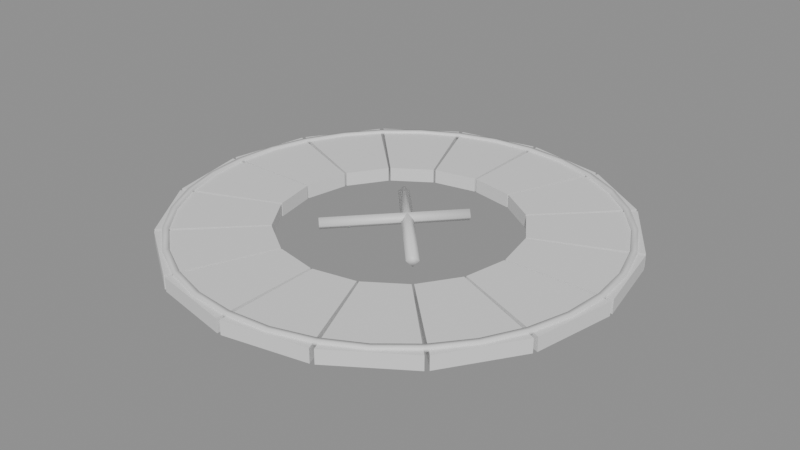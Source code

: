# Source: source.blend  (saved by Blender 5.2.45; exported with 4.5.12 LTS)
import bpy
from mathutils import Matrix  # noqa: F401  (used for matrix-valued properties, if any)

bpy.ops.wm.read_factory_settings(use_empty=True)
scene = bpy.context.scene
scene.name = 'Scene'

# ---- materials (node trees are filled in below, after node groups)
mat_worn_limestone_coping = bpy.data.materials.new('Worn limestone coping')
mat_worn_limestone_coping.diffuse_color = (0.49, 0.465, 0.4, 1.0)
mat_warm_soot_weathered_masonry = bpy.data.materials.new('Warm soot weathered masonry')
mat_warm_soot_weathered_masonry.diffuse_color = (0.39, 0.37, 0.325, 1.0)
mat_cinderworks_copper = bpy.data.materials.new('Cinderworks copper')
mat_cinderworks_copper.diffuse_color = (0.53, 0.31, 0.16, 1.0)
mat_cinderworks_iron = bpy.data.materials.new('Cinderworks iron')
mat_cinderworks_iron.diffuse_color = (0.23, 0.27, 0.28, 1.0)

# ---- material node trees
mat_worn_limestone_coping.use_nodes = True; mat_worn_limestone_coping.node_tree.nodes.clear()
_N = mat_worn_limestone_coping.node_tree.nodes; _L = mat_worn_limestone_coping.node_tree.links
n0 = _N.new('ShaderNodeBsdfPrincipled'); n0.name = 'Principled BSDF'; n0.location = (-200, 100)
n0.inputs[10].default_value = 0.005
n1 = _N.new('ShaderNodeOutputMaterial'); n1.name = 'Material Output'; n1.location = (200, 100)
_L.new(n0.outputs[0], n1.inputs[0])
n1.is_active_output = True
mat_warm_soot_weathered_masonry.use_nodes = True; mat_warm_soot_weathered_masonry.node_tree.nodes.clear()
_N = mat_warm_soot_weathered_masonry.node_tree.nodes; _L = mat_warm_soot_weathered_masonry.node_tree.links
n0 = _N.new('ShaderNodeBsdfPrincipled'); n0.name = 'Principled BSDF'; n0.location = (-200, 100)
n0.inputs[10].default_value = 0.005
n1 = _N.new('ShaderNodeOutputMaterial'); n1.name = 'Material Output'; n1.location = (200, 100)
_L.new(n0.outputs[0], n1.inputs[0])
n1.is_active_output = True
mat_cinderworks_copper.use_nodes = True; mat_cinderworks_copper.node_tree.nodes.clear()
_N = mat_cinderworks_copper.node_tree.nodes; _L = mat_cinderworks_copper.node_tree.links
n0 = _N.new('ShaderNodeBsdfPrincipled'); n0.name = 'Principled BSDF'; n0.location = (-200, 100)
n0.inputs[10].default_value = 0.005
n1 = _N.new('ShaderNodeOutputMaterial'); n1.name = 'Material Output'; n1.location = (200, 100)
_L.new(n0.outputs[0], n1.inputs[0])
n1.is_active_output = True
mat_cinderworks_iron.use_nodes = True; mat_cinderworks_iron.node_tree.nodes.clear()
_N = mat_cinderworks_iron.node_tree.nodes; _L = mat_cinderworks_iron.node_tree.links
n0 = _N.new('ShaderNodeBsdfPrincipled'); n0.name = 'Principled BSDF'; n0.location = (-200, 100)
n0.inputs[10].default_value = 0.005
n1 = _N.new('ShaderNodeOutputMaterial'); n1.name = 'Material Output'; n1.location = (200, 100)
_L.new(n0.outputs[0], n1.inputs[0])
n1.is_active_output = True

# ---- meshes
me_radial_worn_floor_voussoir = bpy.data.meshes.new('radial worn floor voussoir')
me_radial_worn_floor_voussoir.from_pydata([(59.0, 0.531, -3.0), (112.0, 1.008, -3.0), (54.71, 22.09, -3.0), (103.9, 41.93, -3.0), (59.0, 0.531, 4.0), (112.0, 1.008, 4.0), (54.71, 22.09, 4.0), (103.9, 41.93, 4.0)], [], [(0, 2, 3, 1), (4, 5, 7, 6), (0, 1, 5, 4), (2, 6, 7, 3), (1, 3, 7, 5), (0, 4, 6, 2)])
me_radial_worn_floor_voussoir.materials.append(mat_worn_limestone_coping)
me_radial_worn_floor_voussoir.update()
me_radial_worn_floor_voussoir_001 = bpy.data.meshes.new('radial worn floor voussoir.001')
me_radial_worn_floor_voussoir_001.from_pydata([(54.3, 23.07, -3.0), (103.1, 43.79, -3.0), (42.09, 41.34, -3.0), (79.91, 78.48, -3.0), (54.3, 23.07, 4.0), (103.1, 43.79, 4.0), (42.09, 41.34, 4.0), (79.91, 78.48, 4.0)], [], [(0, 2, 3, 1), (4, 5, 7, 6), (0, 1, 5, 4), (2, 6, 7, 3), (1, 3, 7, 5), (0, 4, 6, 2)])
me_radial_worn_floor_voussoir_001.materials.append(mat_warm_soot_weathered_masonry)
me_radial_worn_floor_voussoir_001.update()
me_radial_worn_floor_voussoir_002 = bpy.data.meshes.new('radial worn floor voussoir.002')
me_radial_worn_floor_voussoir_002.from_pydata([(41.34, 42.09, -3.0), (78.48, 79.91, -3.0), (23.07, 54.3, -3.0), (43.79, 103.1, -3.0), (41.34, 42.09, 4.0), (78.48, 79.91, 4.0), (23.07, 54.3, 4.0), (43.79, 103.1, 4.0)], [], [(0, 2, 3, 1), (4, 5, 7, 6), (0, 1, 5, 4), (2, 6, 7, 3), (1, 3, 7, 5), (0, 4, 6, 2)])
me_radial_worn_floor_voussoir_002.materials.append(mat_warm_soot_weathered_masonry)
me_radial_worn_floor_voussoir_002.update()
me_radial_worn_floor_voussoir_003 = bpy.data.meshes.new('radial worn floor voussoir.003')
me_radial_worn_floor_voussoir_003.from_pydata([(22.09, 54.71, -3.0), (41.93, 103.9, -3.0), (0.531, 59.0, -3.0), (1.008, 112.0, -3.0), (22.09, 54.71, 4.0), (41.93, 103.9, 4.0), (0.531, 59.0, 4.0), (1.008, 112.0, 4.0)], [], [(0, 2, 3, 1), (4, 5, 7, 6), (0, 1, 5, 4), (2, 6, 7, 3), (1, 3, 7, 5), (0, 4, 6, 2)])
me_radial_worn_floor_voussoir_003.materials.append(mat_warm_soot_weathered_masonry)
me_radial_worn_floor_voussoir_003.update()
me_radial_worn_floor_voussoir_004 = bpy.data.meshes.new('radial worn floor voussoir.004')
me_radial_worn_floor_voussoir_004.from_pydata([(-0.531, 59.0, -3.0), (-1.008, 112.0, -3.0), (-22.09, 54.71, -3.0), (-41.93, 103.9, -3.0), (-0.531, 59.0, 4.0), (-1.008, 112.0, 4.0), (-22.09, 54.71, 4.0), (-41.93, 103.9, 4.0)], [], [(0, 2, 3, 1), (4, 5, 7, 6), (0, 1, 5, 4), (2, 6, 7, 3), (1, 3, 7, 5), (0, 4, 6, 2)])
me_radial_worn_floor_voussoir_004.materials.append(mat_worn_limestone_coping)
me_radial_worn_floor_voussoir_004.update()
me_radial_worn_floor_voussoir_005 = bpy.data.meshes.new('radial worn floor voussoir.005')
me_radial_worn_floor_voussoir_005.from_pydata([(-23.07, 54.3, -3.0), (-43.79, 103.1, -3.0), (-41.34, 42.09, -3.0), (-78.48, 79.91, -3.0), (-23.07, 54.3, 4.0), (-43.79, 103.1, 4.0), (-41.34, 42.09, 4.0), (-78.48, 79.91, 4.0)], [], [(0, 2, 3, 1), (4, 5, 7, 6), (0, 1, 5, 4), (2, 6, 7, 3), (1, 3, 7, 5), (0, 4, 6, 2)])
me_radial_worn_floor_voussoir_005.materials.append(mat_warm_soot_weathered_masonry)
me_radial_worn_floor_voussoir_005.update()
me_radial_worn_floor_voussoir_006 = bpy.data.meshes.new('radial worn floor voussoir.006')
me_radial_worn_floor_voussoir_006.from_pydata([(-42.09, 41.34, -3.0), (-79.91, 78.48, -3.0), (-54.3, 23.07, -3.0), (-103.1, 43.79, -3.0), (-42.09, 41.34, 4.0), (-79.91, 78.48, 4.0), (-54.3, 23.07, 4.0), (-103.1, 43.79, 4.0)], [], [(0, 2, 3, 1), (4, 5, 7, 6), (0, 1, 5, 4), (2, 6, 7, 3), (1, 3, 7, 5), (0, 4, 6, 2)])
me_radial_worn_floor_voussoir_006.materials.append(mat_warm_soot_weathered_masonry)
me_radial_worn_floor_voussoir_006.update()
me_radial_worn_floor_voussoir_007 = bpy.data.meshes.new('radial worn floor voussoir.007')
me_radial_worn_floor_voussoir_007.from_pydata([(-54.71, 22.09, -3.0), (-103.9, 41.93, -3.0), (-59.0, 0.531, -3.0), (-112.0, 1.008, -3.0), (-54.71, 22.09, 4.0), (-103.9, 41.93, 4.0), (-59.0, 0.531, 4.0), (-112.0, 1.008, 4.0)], [], [(0, 2, 3, 1), (4, 5, 7, 6), (0, 1, 5, 4), (2, 6, 7, 3), (1, 3, 7, 5), (0, 4, 6, 2)])
me_radial_worn_floor_voussoir_007.materials.append(mat_warm_soot_weathered_masonry)
me_radial_worn_floor_voussoir_007.update()
me_radial_worn_floor_voussoir_008 = bpy.data.meshes.new('radial worn floor voussoir.008')
me_radial_worn_floor_voussoir_008.from_pydata([(-59.0, -0.531, -3.0), (-112.0, -1.008, -3.0), (-54.71, -22.09, -3.0), (-103.9, -41.93, -3.0), (-59.0, -0.531, 4.0), (-112.0, -1.008, 4.0), (-54.71, -22.09, 4.0), (-103.9, -41.93, 4.0)], [], [(0, 2, 3, 1), (4, 5, 7, 6), (0, 1, 5, 4), (2, 6, 7, 3), (1, 3, 7, 5), (0, 4, 6, 2)])
me_radial_worn_floor_voussoir_008.materials.append(mat_worn_limestone_coping)
me_radial_worn_floor_voussoir_008.update()
me_radial_worn_floor_voussoir_009 = bpy.data.meshes.new('radial worn floor voussoir.009')
me_radial_worn_floor_voussoir_009.from_pydata([(-54.3, -23.07, -3.0), (-103.1, -43.79, -3.0), (-42.09, -41.34, -3.0), (-79.91, -78.48, -3.0), (-54.3, -23.07, 4.0), (-103.1, -43.79, 4.0), (-42.09, -41.34, 4.0), (-79.91, -78.48, 4.0)], [], [(0, 2, 3, 1), (4, 5, 7, 6), (0, 1, 5, 4), (2, 6, 7, 3), (1, 3, 7, 5), (0, 4, 6, 2)])
me_radial_worn_floor_voussoir_009.materials.append(mat_warm_soot_weathered_masonry)
me_radial_worn_floor_voussoir_009.update()
me_radial_worn_floor_voussoir_010 = bpy.data.meshes.new('radial worn floor voussoir.010')
me_radial_worn_floor_voussoir_010.from_pydata([(-41.34, -42.09, -3.0), (-78.48, -79.91, -3.0), (-23.07, -54.3, -3.0), (-43.79, -103.1, -3.0), (-41.34, -42.09, 4.0), (-78.48, -79.91, 4.0), (-23.07, -54.3, 4.0), (-43.79, -103.1, 4.0)], [], [(0, 2, 3, 1), (4, 5, 7, 6), (0, 1, 5, 4), (2, 6, 7, 3), (1, 3, 7, 5), (0, 4, 6, 2)])
me_radial_worn_floor_voussoir_010.materials.append(mat_warm_soot_weathered_masonry)
me_radial_worn_floor_voussoir_010.update()
me_radial_worn_floor_voussoir_011 = bpy.data.meshes.new('radial worn floor voussoir.011')
me_radial_worn_floor_voussoir_011.from_pydata([(-22.09, -54.71, -3.0), (-41.93, -103.9, -3.0), (-0.531, -59.0, -3.0), (-1.008, -112.0, -3.0), (-22.09, -54.71, 4.0), (-41.93, -103.9, 4.0), (-0.531, -59.0, 4.0), (-1.008, -112.0, 4.0)], [], [(0, 2, 3, 1), (4, 5, 7, 6), (0, 1, 5, 4), (2, 6, 7, 3), (1, 3, 7, 5), (0, 4, 6, 2)])
me_radial_worn_floor_voussoir_011.materials.append(mat_warm_soot_weathered_masonry)
me_radial_worn_floor_voussoir_011.update()
me_radial_worn_floor_voussoir_012 = bpy.data.meshes.new('radial worn floor voussoir.012')
me_radial_worn_floor_voussoir_012.from_pydata([(0.531, -59.0, -3.0), (1.008, -112.0, -3.0), (22.09, -54.71, -3.0), (41.93, -103.9, -3.0), (0.531, -59.0, 4.0), (1.008, -112.0, 4.0), (22.09, -54.71, 4.0), (41.93, -103.9, 4.0)], [], [(0, 2, 3, 1), (4, 5, 7, 6), (0, 1, 5, 4), (2, 6, 7, 3), (1, 3, 7, 5), (0, 4, 6, 2)])
me_radial_worn_floor_voussoir_012.materials.append(mat_worn_limestone_coping)
me_radial_worn_floor_voussoir_012.update()
me_radial_worn_floor_voussoir_013 = bpy.data.meshes.new('radial worn floor voussoir.013')
me_radial_worn_floor_voussoir_013.from_pydata([(23.07, -54.3, -3.0), (43.79, -103.1, -3.0), (41.34, -42.09, -3.0), (78.48, -79.91, -3.0), (23.07, -54.3, 4.0), (43.79, -103.1, 4.0), (41.34, -42.09, 4.0), (78.48, -79.91, 4.0)], [], [(0, 2, 3, 1), (4, 5, 7, 6), (0, 1, 5, 4), (2, 6, 7, 3), (1, 3, 7, 5), (0, 4, 6, 2)])
me_radial_worn_floor_voussoir_013.materials.append(mat_warm_soot_weathered_masonry)
me_radial_worn_floor_voussoir_013.update()
me_radial_worn_floor_voussoir_014 = bpy.data.meshes.new('radial worn floor voussoir.014')
me_radial_worn_floor_voussoir_014.from_pydata([(42.09, -41.34, -3.0), (79.91, -78.48, -3.0), (54.3, -23.07, -3.0), (103.1, -43.79, -3.0), (42.09, -41.34, 4.0), (79.91, -78.48, 4.0), (54.3, -23.07, 4.0), (103.1, -43.79, 4.0)], [], [(0, 2, 3, 1), (4, 5, 7, 6), (0, 1, 5, 4), (2, 6, 7, 3), (1, 3, 7, 5), (0, 4, 6, 2)])
me_radial_worn_floor_voussoir_014.materials.append(mat_warm_soot_weathered_masonry)
me_radial_worn_floor_voussoir_014.update()
me_radial_worn_floor_voussoir_015 = bpy.data.meshes.new('radial worn floor voussoir.015')
me_radial_worn_floor_voussoir_015.from_pydata([(54.71, -22.09, -3.0), (103.9, -41.93, -3.0), (59.0, -0.531, -3.0), (112.0, -1.008, -3.0), (54.71, -22.09, 4.0), (103.9, -41.93, 4.0), (59.0, -0.531, 4.0), (112.0, -1.008, 4.0)], [], [(0, 2, 3, 1), (4, 5, 7, 6), (0, 1, 5, 4), (2, 6, 7, 3), (1, 3, 7, 5), (0, 4, 6, 2)])
me_radial_worn_floor_voussoir_015.materials.append(mat_warm_soot_weathered_masonry)
me_radial_worn_floor_voussoir_015.update()
me_inlaid_rim = bpy.data.meshes.new('inlaid rim')
me_inlaid_rim.from_pydata([(105.5, 0.0, 3.0), (103.5, 20.58, 3.0), (97.47, 40.37, 3.0), (87.72, 58.61, 3.0), (74.6, 74.6, 3.0), (58.61, 87.72, 3.0), (40.37, 97.47, 3.0), (20.58, 103.5, 3.0), (6.46e-15, 105.5, 3.0), (-20.58, 103.5, 3.0), (-40.37, 97.47, 3.0), (-58.61, 87.72, 3.0), (-74.6, 74.6, 3.0), (-87.72, 58.61, 3.0), (-97.47, 40.37, 3.0), (-103.5, 20.58, 3.0), (-105.5, 1.292e-14, 3.0), (-103.5, -20.58, 3.0), (-97.47, -40.37, 3.0), (-87.72, -58.61, 3.0), (-74.6, -74.6, 3.0), (-58.61, -87.72, 3.0), (-40.37, -97.47, 3.0), (-20.58, -103.5, 3.0), (-1.938e-14, -105.5, 3.0), (20.58, -103.5, 3.0), (40.37, -97.47, 3.0), (58.61, -87.72, 3.0), (74.6, -74.6, 3.0), (87.72, -58.61, 3.0), (97.47, -40.37, 3.0), (103.5, -20.58, 3.0), (108.5, 0.0, 3.0), (106.4, 21.17, 3.0), (100.2, 41.52, 3.0), (90.21, 60.28, 3.0), (76.72, 76.72, 3.0), (60.28, 90.21, 3.0), (41.52, 100.2, 3.0), (21.17, 106.4, 3.0), (6.644e-15, 108.5, 3.0), (-21.17, 106.4, 3.0), (-41.52, 100.2, 3.0), (-60.28, 90.21, 3.0), (-76.72, 76.72, 3.0), (-90.21, 60.28, 3.0), (-100.2, 41.52, 3.0), (-106.4, 21.17, 3.0), (-108.5, 1.329e-14, 3.0), (-106.4, -21.17, 3.0), (-100.2, -41.52, 3.0), (-90.21, -60.28, 3.0), (-76.72, -76.72, 3.0), (-60.28, -90.21, 3.0), (-41.52, -100.2, 3.0), (-21.17, -106.4, 3.0), (-1.993e-14, -108.5, 3.0), (21.17, -106.4, 3.0), (41.52, -100.2, 3.0), (60.28, -90.21, 3.0), (76.72, -76.72, 3.0), (90.21, -60.28, 3.0), (100.2, -41.52, 3.0), (106.4, -21.17, 3.0), (105.5, 0.0, 5.0), (103.5, 20.58, 5.0), (97.47, 40.37, 5.0), (87.72, 58.61, 5.0), (74.6, 74.6, 5.0), (58.61, 87.72, 5.0), (40.37, 97.47, 5.0), (20.58, 103.5, 5.0), (6.46e-15, 105.5, 5.0), (-20.58, 103.5, 5.0), (-40.37, 97.47, 5.0), (-58.61, 87.72, 5.0), (-74.6, 74.6, 5.0), (-87.72, 58.61, 5.0), (-97.47, 40.37, 5.0), (-103.5, 20.58, 5.0), (-105.5, 1.292e-14, 5.0), (-103.5, -20.58, 5.0), (-97.47, -40.37, 5.0), (-87.72, -58.61, 5.0), (-74.6, -74.6, 5.0), (-58.61, -87.72, 5.0), (-40.37, -97.47, 5.0), (-20.58, -103.5, 5.0), (-1.938e-14, -105.5, 5.0), (20.58, -103.5, 5.0), (40.37, -97.47, 5.0), (58.61, -87.72, 5.0), (74.6, -74.6, 5.0), (87.72, -58.61, 5.0), (97.47, -40.37, 5.0), (103.5, -20.58, 5.0), (108.5, 0.0, 5.0), (106.4, 21.17, 5.0), (100.2, 41.52, 5.0), (90.21, 60.28, 5.0), (76.72, 76.72, 5.0), (60.28, 90.21, 5.0), (41.52, 100.2, 5.0), (21.17, 106.4, 5.0), (6.644e-15, 108.5, 5.0), (-21.17, 106.4, 5.0), (-41.52, 100.2, 5.0), (-60.28, 90.21, 5.0), (-76.72, 76.72, 5.0), (-90.21, 60.28, 5.0), (-100.2, 41.52, 5.0), (-106.4, 21.17, 5.0), (-108.5, 1.329e-14, 5.0), (-106.4, -21.17, 5.0), (-100.2, -41.52, 5.0), (-90.21, -60.28, 5.0), (-76.72, -76.72, 5.0), (-60.28, -90.21, 5.0), (-41.52, -100.2, 5.0), (-21.17, -106.4, 5.0), (-1.993e-14, -108.5, 5.0), (21.17, -106.4, 5.0), (41.52, -100.2, 5.0), (60.28, -90.21, 5.0), (76.72, -76.72, 5.0), (90.21, -60.28, 5.0), (100.2, -41.52, 5.0), (106.4, -21.17, 5.0)], [], [(0, 1, 33, 32), (64, 96, 97, 65), (0, 64, 65, 1), (32, 33, 97, 96), (1, 2, 34, 33), (65, 97, 98, 66), (1, 65, 66, 2), (33, 34, 98, 97), (2, 3, 35, 34), (66, 98, 99, 67), (2, 66, 67, 3), (34, 35, 99, 98), (3, 4, 36, 35), (67, 99, 100, 68), (3, 67, 68, 4), (35, 36, 100, 99), (4, 5, 37, 36), (68, 100, 101, 69), (4, 68, 69, 5), (36, 37, 101, 100), (5, 6, 38, 37), (69, 101, 102, 70), (5, 69, 70, 6), (37, 38, 102, 101), (6, 7, 39, 38), (70, 102, 103, 71), (6, 70, 71, 7), (38, 39, 103, 102), (7, 8, 40, 39), (71, 103, 104, 72), (7, 71, 72, 8), (39, 40, 104, 103), (8, 9, 41, 40), (72, 104, 105, 73), (8, 72, 73, 9), (40, 41, 105, 104), (9, 10, 42, 41), (73, 105, 106, 74), (9, 73, 74, 10), (41, 42, 106, 105), (10, 11, 43, 42), (74, 106, 107, 75), (10, 74, 75, 11), (42, 43, 107, 106), (11, 12, 44, 43), (75, 107, 108, 76), (11, 75, 76, 12), (43, 44, 108, 107), (12, 13, 45, 44), (76, 108, 109, 77), (12, 76, 77, 13), (44, 45, 109, 108), (13, 14, 46, 45), (77, 109, 110, 78), (13, 77, 78, 14), (45, 46, 110, 109), (14, 15, 47, 46), (78, 110, 111, 79), (14, 78, 79, 15), (46, 47, 111, 110), (15, 16, 48, 47), (79, 111, 112, 80), (15, 79, 80, 16), (47, 48, 112, 111), (16, 17, 49, 48), (80, 112, 113, 81), (16, 80, 81, 17), (48, 49, 113, 112), (17, 18, 50, 49), (81, 113, 114, 82), (17, 81, 82, 18), (49, 50, 114, 113), (18, 19, 51, 50), (82, 114, 115, 83), (18, 82, 83, 19), (50, 51, 115, 114), (19, 20, 52, 51), (83, 115, 116, 84), (19, 83, 84, 20), (51, 52, 116, 115), (20, 21, 53, 52), (84, 116, 117, 85), (20, 84, 85, 21), (52, 53, 117, 116), (21, 22, 54, 53), (85, 117, 118, 86), (21, 85, 86, 22), (53, 54, 118, 117), (22, 23, 55, 54), (86, 118, 119, 87), (22, 86, 87, 23), (54, 55, 119, 118), (23, 24, 56, 55), (87, 119, 120, 88), (23, 87, 88, 24), (55, 56, 120, 119), (24, 25, 57, 56), (88, 120, 121, 89), (24, 88, 89, 25), (56, 57, 121, 120), (25, 26, 58, 57), (89, 121, 122, 90), (25, 89, 90, 26), (57, 58, 122, 121), (26, 27, 59, 58), (90, 122, 123, 91), (26, 90, 91, 27), (58, 59, 123, 122), (27, 28, 60, 59), (91, 123, 124, 92), (27, 91, 92, 28), (59, 60, 124, 123), (28, 29, 61, 60), (92, 124, 125, 93), (28, 92, 93, 29), (60, 61, 125, 124), (29, 30, 62, 61), (93, 125, 126, 94), (29, 93, 94, 30), (61, 62, 126, 125), (30, 31, 63, 62), (94, 126, 127, 95), (30, 94, 95, 31), (62, 63, 127, 126), (31, 0, 32, 63), (95, 127, 96, 64), (31, 95, 64, 0), (63, 32, 96, 127)])
me_inlaid_rim.polygons.foreach_set('use_smooth', [True] * 128)
me_inlaid_rim.materials.append(mat_cinderworks_copper)
me_inlaid_rim.update()
me_arrival_tongs_inlay = bpy.data.meshes.new('arrival tongs inlay')
me_arrival_tongs_inlay.from_pydata([(-25.8, -27.03, 3.0), (-28.0, -25.0, 0.0), (-30.2, -22.97, 3.0), (-28.0, -25.0, 6.0), (22.2, 24.97, 3.0), (20.0, 27.0, 0.0), (17.8, 29.03, 3.0), (20.0, 27.0, 6.0)], [], [(3, 2, 1, 0), (4, 5, 6, 7), (0, 1, 5, 4), (1, 2, 6, 5), (2, 3, 7, 6), (3, 0, 4, 7)])
me_arrival_tongs_inlay.polygons.foreach_set('use_smooth', [True] * 6)
me_arrival_tongs_inlay.materials.append(mat_cinderworks_iron)
me_arrival_tongs_inlay.update()
me_arrival_tongs_inlay_001 = bpy.data.meshes.new('arrival tongs inlay.001')
me_arrival_tongs_inlay_001.from_pydata([(30.2, -22.97, 3.0), (28.0, -25.0, 0.0), (25.8, -27.03, 3.0), (28.0, -25.0, 6.0), (-17.8, 29.03, 3.0), (-20.0, 27.0, 0.0), (-22.2, 24.97, 3.0), (-20.0, 27.0, 6.0)], [], [(3, 2, 1, 0), (4, 5, 6, 7), (0, 1, 5, 4), (1, 2, 6, 5), (2, 3, 7, 6), (3, 0, 4, 7)])
me_arrival_tongs_inlay_001.polygons.foreach_set('use_smooth', [True] * 6)
me_arrival_tongs_inlay_001.materials.append(mat_cinderworks_iron)
me_arrival_tongs_inlay_001.update()

# ---- objects
ob_radial_worn_floor_voussoir = bpy.data.objects.new('radial worn floor voussoir', me_radial_worn_floor_voussoir)
ob_radial_worn_floor_voussoir_001 = bpy.data.objects.new('radial worn floor voussoir.001', me_radial_worn_floor_voussoir_001)
ob_radial_worn_floor_voussoir_002 = bpy.data.objects.new('radial worn floor voussoir.002', me_radial_worn_floor_voussoir_002)
ob_radial_worn_floor_voussoir_003 = bpy.data.objects.new('radial worn floor voussoir.003', me_radial_worn_floor_voussoir_003)
ob_radial_worn_floor_voussoir_004 = bpy.data.objects.new('radial worn floor voussoir.004', me_radial_worn_floor_voussoir_004)
ob_radial_worn_floor_voussoir_005 = bpy.data.objects.new('radial worn floor voussoir.005', me_radial_worn_floor_voussoir_005)
ob_radial_worn_floor_voussoir_006 = bpy.data.objects.new('radial worn floor voussoir.006', me_radial_worn_floor_voussoir_006)
ob_radial_worn_floor_voussoir_007 = bpy.data.objects.new('radial worn floor voussoir.007', me_radial_worn_floor_voussoir_007)
ob_radial_worn_floor_voussoir_008 = bpy.data.objects.new('radial worn floor voussoir.008', me_radial_worn_floor_voussoir_008)
ob_radial_worn_floor_voussoir_009 = bpy.data.objects.new('radial worn floor voussoir.009', me_radial_worn_floor_voussoir_009)
ob_radial_worn_floor_voussoir_010 = bpy.data.objects.new('radial worn floor voussoir.010', me_radial_worn_floor_voussoir_010)
ob_radial_worn_floor_voussoir_011 = bpy.data.objects.new('radial worn floor voussoir.011', me_radial_worn_floor_voussoir_011)
ob_radial_worn_floor_voussoir_012 = bpy.data.objects.new('radial worn floor voussoir.012', me_radial_worn_floor_voussoir_012)
ob_radial_worn_floor_voussoir_013 = bpy.data.objects.new('radial worn floor voussoir.013', me_radial_worn_floor_voussoir_013)
ob_radial_worn_floor_voussoir_014 = bpy.data.objects.new('radial worn floor voussoir.014', me_radial_worn_floor_voussoir_014)
ob_radial_worn_floor_voussoir_015 = bpy.data.objects.new('radial worn floor voussoir.015', me_radial_worn_floor_voussoir_015)
ob_inlaid_rim = bpy.data.objects.new('inlaid rim', me_inlaid_rim)
ob_arrival_tongs_inlay = bpy.data.objects.new('arrival tongs inlay', me_arrival_tongs_inlay)
ob_arrival_tongs_inlay_001 = bpy.data.objects.new('arrival tongs inlay.001', me_arrival_tongs_inlay_001)

# ---- transforms, parenting, visibility, modifiers, constraints
ob_radial_worn_floor_voussoir.location = (0.0, 0.0, 0.0)
ob_radial_worn_floor_voussoir_001.location = (0.0, 0.0, 0.0)
ob_radial_worn_floor_voussoir_002.location = (0.0, 0.0, 0.0)
ob_radial_worn_floor_voussoir_003.location = (0.0, 0.0, 0.0)
ob_radial_worn_floor_voussoir_004.location = (0.0, 0.0, 0.0)
ob_radial_worn_floor_voussoir_005.location = (0.0, 0.0, 0.0)
ob_radial_worn_floor_voussoir_006.location = (0.0, 0.0, 0.0)
ob_radial_worn_floor_voussoir_007.location = (0.0, 0.0, 0.0)
ob_radial_worn_floor_voussoir_008.location = (0.0, 0.0, 0.0)
ob_radial_worn_floor_voussoir_009.location = (0.0, 0.0, 0.0)
ob_radial_worn_floor_voussoir_010.location = (0.0, 0.0, 0.0)
ob_radial_worn_floor_voussoir_011.location = (0.0, 0.0, 0.0)
ob_radial_worn_floor_voussoir_012.location = (0.0, 0.0, 0.0)
ob_radial_worn_floor_voussoir_013.location = (0.0, 0.0, 0.0)
ob_radial_worn_floor_voussoir_014.location = (0.0, 0.0, 0.0)
ob_radial_worn_floor_voussoir_015.location = (0.0, 0.0, 0.0)
ob_inlaid_rim.location = (0.0, 0.0, 0.0)
ob_arrival_tongs_inlay.location = (0.0, 0.0, 0.0)
ob_arrival_tongs_inlay_001.location = (0.0, 0.0, 0.0)

# ---- collection membership
scene.collection.objects.link(ob_radial_worn_floor_voussoir)
scene.collection.objects.link(ob_radial_worn_floor_voussoir_001)
scene.collection.objects.link(ob_radial_worn_floor_voussoir_002)
scene.collection.objects.link(ob_radial_worn_floor_voussoir_003)
scene.collection.objects.link(ob_radial_worn_floor_voussoir_004)
scene.collection.objects.link(ob_radial_worn_floor_voussoir_005)
scene.collection.objects.link(ob_radial_worn_floor_voussoir_006)
scene.collection.objects.link(ob_radial_worn_floor_voussoir_007)
scene.collection.objects.link(ob_radial_worn_floor_voussoir_008)
scene.collection.objects.link(ob_radial_worn_floor_voussoir_009)
scene.collection.objects.link(ob_radial_worn_floor_voussoir_010)
scene.collection.objects.link(ob_radial_worn_floor_voussoir_011)
scene.collection.objects.link(ob_radial_worn_floor_voussoir_012)
scene.collection.objects.link(ob_radial_worn_floor_voussoir_013)
scene.collection.objects.link(ob_radial_worn_floor_voussoir_014)
scene.collection.objects.link(ob_radial_worn_floor_voussoir_015)
scene.collection.objects.link(ob_inlaid_rim)
scene.collection.objects.link(ob_arrival_tongs_inlay)
scene.collection.objects.link(ob_arrival_tongs_inlay_001)

# ---- scene / render settings (as saved in the file)
scene.frame_start = 1; scene.frame_end = 250; scene.frame_set(1)
scene.render.engine = 'BLENDER_EEVEE_NEXT'
scene.render.bake_bias = 0.0
scene.render.bake_samples = 0
scene.render.compositor_device = 'GPU'
scene.eevee.use_volume_custom_range = False
scene.eevee.fast_gi_thickness_near = 0.1
scene.eevee.fast_gi_thickness_far = 0.0
scene.eevee.ray_tracing_options.screen_trace_thickness = 0.1
bpy.context.view_layer.update()

# ---- added for rendering (the .blend has no active camera and no usable light): camera, sun + grey world if the file has none
cam_auto = bpy.data.cameras.new('AutoCamera')
cam_auto.lens = 50.0
cam_auto.sensor_width = 36.0
cam_auto.clip_end = 5145.68
ob_auto_camera = bpy.data.objects.new('AutoCamera', cam_auto)
scene.collection.objects.link(ob_auto_camera)
ob_auto_camera.location = (293.203, -351.843, 236.062)
ob_auto_camera.rotation_euler = (1.09748, -7.21219e-08, 0.694738)
scene.camera = ob_auto_camera
light_auto_sun = bpy.data.lights.new('AutoSun', 'SUN')
light_auto_sun.energy = 3.0
light_auto_sun.angle = 0.0523599
ob_auto_sun = bpy.data.objects.new('AutoSun', light_auto_sun)
scene.collection.objects.link(ob_auto_sun)
ob_auto_sun.rotation_euler = (0.872665, 0.174533, 0.523599)
if scene.world is None:
    world_auto = bpy.data.worlds.new('AutoWorld')
    world_auto.color = (0.3, 0.3, 0.3)
    scene.world = world_auto
bpy.context.view_layer.update()
